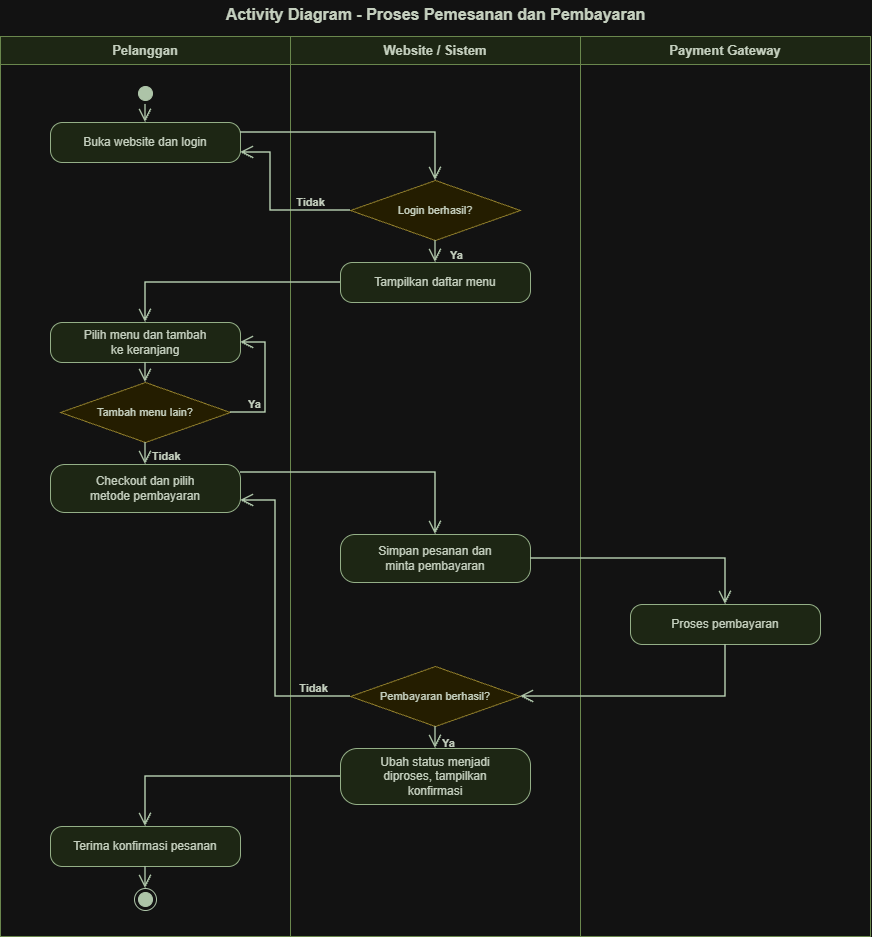

The diagram above was exported from draw.io. Its source (the exported page's mxGraphModel, read from the mxfile embedded in the PNG):
<mxGraphModel dx="774" dy="497" grid="1" gridSize="10" guides="1" tooltips="1" connect="1" arrows="1" fold="1" page="1" pageScale="1" pageWidth="950" pageHeight="1000" math="0" shadow="0">
  <root>
    <mxCell id="PzOKvT6RkzE011KsHW3U-0" />
    <mxCell id="PzOKvT6RkzE011KsHW3U-1" parent="PzOKvT6RkzE011KsHW3U-0" />
    <mxCell id="PzOKvT6RkzE011KsHW3U-2" parent="PzOKvT6RkzE011KsHW3U-1" style="text;html=1;align=center;verticalAlign=middle;fontSize=16;fontStyle=1;fontColor=#1E2B18;" value="Activity Diagram - Proses Pemesanan dan Pembayaran" vertex="1">
      <mxGeometry height="28" width="500" x="205" as="geometry" />
    </mxCell>
    <mxCell id="PzOKvT6RkzE011KsHW3U-3" parent="PzOKvT6RkzE011KsHW3U-1" style="swimlane;whiteSpace=wrap;html=1;startSize=28;fillColor=#E4EEDA;strokeColor=#6E8F4C;swimlaneFillColor=none;fontStyle=1;fontSize=13;fontColor=#1E2B18;" value="Pelanggan" vertex="1">
      <mxGeometry height="900" width="290" x="20" y="36" as="geometry" />
    </mxCell>
    <mxCell id="PzOKvT6RkzE011KsHW3U-4" parent="PzOKvT6RkzE011KsHW3U-1" style="swimlane;whiteSpace=wrap;html=1;startSize=28;fillColor=#E4EEDA;strokeColor=#6E8F4C;swimlaneFillColor=none;fontStyle=1;fontSize=13;fontColor=#1E2B18;" value="Website / Sistem" vertex="1">
      <mxGeometry height="900" width="290" x="310" y="36" as="geometry" />
    </mxCell>
    <mxCell id="PzOKvT6RkzE011KsHW3U-5" parent="PzOKvT6RkzE011KsHW3U-1" style="swimlane;whiteSpace=wrap;html=1;startSize=28;fillColor=#E4EEDA;strokeColor=#6E8F4C;swimlaneFillColor=none;fontStyle=1;fontSize=13;fontColor=#1E2B18;" value="Payment Gateway" vertex="1">
      <mxGeometry height="900" width="290" x="600" y="36" as="geometry" />
    </mxCell>
    <mxCell id="PzOKvT6RkzE011KsHW3U-6" parent="PzOKvT6RkzE011KsHW3U-1" style="ellipse;html=1;shape=startState;fillColor=#25401F;strokeColor=#25401F;" value="" vertex="1">
      <mxGeometry height="22" width="22" x="154" y="82" as="geometry" />
    </mxCell>
    <mxCell id="PzOKvT6RkzE011KsHW3U-7" parent="PzOKvT6RkzE011KsHW3U-1" style="rounded=1;arcSize=30;whiteSpace=wrap;html=1;fontSize=12;fontColor=#1E2B18;fillColor=#E4EEDA;strokeColor=#3D5C2E;" value="Buka website dan login" vertex="1">
      <mxGeometry height="40" width="190" x="70" y="122" as="geometry" />
    </mxCell>
    <mxCell id="PzOKvT6RkzE011KsHW3U-8" parent="PzOKvT6RkzE011KsHW3U-1" style="rhombus;whiteSpace=wrap;html=1;fontSize=12;fontColor=#1E2B18;fillColor=#FBF3D0;strokeColor=#A08A2E;fontSize=11;" value="Login berhasil?" vertex="1">
      <mxGeometry height="60" width="170" x="370" y="180" as="geometry" />
    </mxCell>
    <mxCell id="PzOKvT6RkzE011KsHW3U-9" parent="PzOKvT6RkzE011KsHW3U-1" style="rounded=1;arcSize=30;whiteSpace=wrap;html=1;fontSize=12;fontColor=#1E2B18;fillColor=#E4EEDA;strokeColor=#3D5C2E;" value="Tampilkan daftar menu" vertex="1">
      <mxGeometry height="40" width="190" x="360" y="262" as="geometry" />
    </mxCell>
    <mxCell id="PzOKvT6RkzE011KsHW3U-10" parent="PzOKvT6RkzE011KsHW3U-1" style="rounded=1;arcSize=30;whiteSpace=wrap;html=1;fontSize=12;fontColor=#1E2B18;fillColor=#E4EEDA;strokeColor=#3D5C2E;" value="Pilih menu dan tambah&lt;br&gt;ke keranjang" vertex="1">
      <mxGeometry height="40" width="190" x="70" y="322" as="geometry" />
    </mxCell>
    <mxCell id="PzOKvT6RkzE011KsHW3U-11" parent="PzOKvT6RkzE011KsHW3U-1" style="rhombus;whiteSpace=wrap;html=1;fontSize=12;fontColor=#1E2B18;fillColor=#FBF3D0;strokeColor=#A08A2E;fontSize=11;" value="Tambah menu lain?" vertex="1">
      <mxGeometry height="60" width="170" x="80" y="382" as="geometry" />
    </mxCell>
    <mxCell id="PzOKvT6RkzE011KsHW3U-12" parent="PzOKvT6RkzE011KsHW3U-1" style="rounded=1;arcSize=30;whiteSpace=wrap;html=1;fontSize=12;fontColor=#1E2B18;fillColor=#E4EEDA;strokeColor=#3D5C2E;" value="Checkout dan pilih&lt;br&gt;metode pembayaran" vertex="1">
      <mxGeometry height="48" width="190" x="70" y="464" as="geometry" />
    </mxCell>
    <mxCell id="PzOKvT6RkzE011KsHW3U-13" parent="PzOKvT6RkzE011KsHW3U-1" style="rounded=1;arcSize=30;whiteSpace=wrap;html=1;fontSize=12;fontColor=#1E2B18;fillColor=#E4EEDA;strokeColor=#3D5C2E;" value="Simpan pesanan dan&lt;br&gt;minta pembayaran" vertex="1">
      <mxGeometry height="48" width="190" x="360" y="534" as="geometry" />
    </mxCell>
    <mxCell id="PzOKvT6RkzE011KsHW3U-14" parent="PzOKvT6RkzE011KsHW3U-1" style="rounded=1;arcSize=30;whiteSpace=wrap;html=1;fontSize=12;fontColor=#1E2B18;fillColor=#E4EEDA;strokeColor=#3D5C2E;" value="Proses pembayaran" vertex="1">
      <mxGeometry height="40" width="190" x="650" y="604" as="geometry" />
    </mxCell>
    <mxCell id="PzOKvT6RkzE011KsHW3U-15" parent="PzOKvT6RkzE011KsHW3U-1" style="rhombus;whiteSpace=wrap;html=1;fontSize=12;fontColor=#1E2B18;fillColor=#FBF3D0;strokeColor=#A08A2E;fontSize=11;" value="Pembayaran berhasil?" vertex="1">
      <mxGeometry height="60" width="170" x="370" y="666" as="geometry" />
    </mxCell>
    <mxCell id="PzOKvT6RkzE011KsHW3U-16" parent="PzOKvT6RkzE011KsHW3U-1" style="rounded=1;arcSize=30;whiteSpace=wrap;html=1;fontSize=12;fontColor=#1E2B18;fillColor=#E4EEDA;strokeColor=#3D5C2E;" value="Ubah status menjadi&lt;br&gt;diproses, tampilkan&lt;br&gt;konfirmasi" vertex="1">
      <mxGeometry height="56" width="190" x="360" y="748" as="geometry" />
    </mxCell>
    <mxCell id="PzOKvT6RkzE011KsHW3U-17" parent="PzOKvT6RkzE011KsHW3U-1" style="rounded=1;arcSize=30;whiteSpace=wrap;html=1;fontSize=12;fontColor=#1E2B18;fillColor=#E4EEDA;strokeColor=#3D5C2E;" value="Terima konfirmasi pesanan" vertex="1">
      <mxGeometry height="40" width="190" x="70" y="826" as="geometry" />
    </mxCell>
    <mxCell id="PzOKvT6RkzE011KsHW3U-18" parent="PzOKvT6RkzE011KsHW3U-1" style="ellipse;html=1;shape=endState;fillColor=#25401F;strokeColor=#25401F;" value="" vertex="1">
      <mxGeometry height="22" width="22" x="154" y="888" as="geometry" />
    </mxCell>
    <mxCell id="PzOKvT6RkzE011KsHW3U-19" edge="1" parent="PzOKvT6RkzE011KsHW3U-1" source="PzOKvT6RkzE011KsHW3U-6" style="endArrow=open;endSize=10;html=1;rounded=0;strokeColor=#25401F;strokeWidth=1.5;exitX=0.5;exitY=1;exitPerimeter=0;entryX=0.5;entryY=0;entryPerimeter=0;" target="PzOKvT6RkzE011KsHW3U-7" value="">
      <mxGeometry relative="1" as="geometry" />
    </mxCell>
    <mxCell id="PzOKvT6RkzE011KsHW3U-20" edge="1" parent="PzOKvT6RkzE011KsHW3U-1" source="PzOKvT6RkzE011KsHW3U-7" style="endArrow=open;endSize=10;html=1;rounded=0;strokeColor=#25401F;strokeWidth=1.5;exitX=1;exitY=0.25;exitPerimeter=0;entryX=0.5;entryY=0;entryPerimeter=0;" target="PzOKvT6RkzE011KsHW3U-8" value="">
      <mxGeometry relative="1" as="geometry">
        <Array as="points">
          <mxPoint x="455" y="132" />
        </Array>
      </mxGeometry>
    </mxCell>
    <mxCell id="PzOKvT6RkzE011KsHW3U-21" edge="1" parent="PzOKvT6RkzE011KsHW3U-1" source="PzOKvT6RkzE011KsHW3U-8" style="endArrow=open;endSize=10;html=1;rounded=0;strokeColor=#25401F;strokeWidth=1.5;exitX=0.5;exitY=1;exitPerimeter=0;entryX=0.5;entryY=0;entryPerimeter=0;" target="PzOKvT6RkzE011KsHW3U-9" value="">
      <mxGeometry relative="1" as="geometry" />
    </mxCell>
    <mxCell id="PzOKvT6RkzE011KsHW3U-22" edge="1" parent="PzOKvT6RkzE011KsHW3U-1" source="PzOKvT6RkzE011KsHW3U-8" style="endArrow=open;endSize=10;html=1;rounded=0;strokeColor=#25401F;strokeWidth=1.5;exitX=0;exitY=0.5;exitPerimeter=0;entryX=1;entryY=0.75;entryPerimeter=0;" target="PzOKvT6RkzE011KsHW3U-7" value="">
      <mxGeometry relative="1" as="geometry">
        <Array as="points">
          <mxPoint x="290" y="210" />
          <mxPoint x="290" y="152" />
        </Array>
      </mxGeometry>
    </mxCell>
    <mxCell id="PzOKvT6RkzE011KsHW3U-23" edge="1" parent="PzOKvT6RkzE011KsHW3U-1" source="PzOKvT6RkzE011KsHW3U-9" style="endArrow=open;endSize=10;html=1;rounded=0;strokeColor=#25401F;strokeWidth=1.5;exitX=0;exitY=0.5;exitPerimeter=0;entryX=0.5;entryY=0;entryPerimeter=0;" target="PzOKvT6RkzE011KsHW3U-10" value="">
      <mxGeometry relative="1" as="geometry">
        <Array as="points">
          <mxPoint x="165" y="282" />
        </Array>
      </mxGeometry>
    </mxCell>
    <mxCell id="PzOKvT6RkzE011KsHW3U-24" edge="1" parent="PzOKvT6RkzE011KsHW3U-1" source="PzOKvT6RkzE011KsHW3U-10" style="endArrow=open;endSize=10;html=1;rounded=0;strokeColor=#25401F;strokeWidth=1.5;exitX=0.5;exitY=1;exitPerimeter=0;entryX=0.5;entryY=0;entryPerimeter=0;" target="PzOKvT6RkzE011KsHW3U-11" value="">
      <mxGeometry relative="1" as="geometry" />
    </mxCell>
    <mxCell id="PzOKvT6RkzE011KsHW3U-25" edge="1" parent="PzOKvT6RkzE011KsHW3U-1" source="PzOKvT6RkzE011KsHW3U-11" style="endArrow=open;endSize=10;html=1;rounded=0;strokeColor=#25401F;strokeWidth=1.5;exitX=0.5;exitY=1;exitPerimeter=0;entryX=0.5;entryY=0;entryPerimeter=0;" target="PzOKvT6RkzE011KsHW3U-12" value="">
      <mxGeometry relative="1" as="geometry" />
    </mxCell>
    <mxCell id="PzOKvT6RkzE011KsHW3U-26" edge="1" parent="PzOKvT6RkzE011KsHW3U-1" source="PzOKvT6RkzE011KsHW3U-11" style="endArrow=open;endSize=10;html=1;rounded=0;strokeColor=#25401F;strokeWidth=1.5;exitX=1;exitY=0.5;exitPerimeter=0;entryX=1;entryY=0.5;entryPerimeter=0;" target="PzOKvT6RkzE011KsHW3U-10" value="">
      <mxGeometry relative="1" as="geometry">
        <Array as="points">
          <mxPoint x="285" y="412" />
          <mxPoint x="285" y="342" />
        </Array>
      </mxGeometry>
    </mxCell>
    <mxCell id="PzOKvT6RkzE011KsHW3U-27" edge="1" parent="PzOKvT6RkzE011KsHW3U-1" source="PzOKvT6RkzE011KsHW3U-12" style="endArrow=open;endSize=10;html=1;rounded=0;strokeColor=#25401F;strokeWidth=1.5;exitX=1;exitY=0.1667;exitPerimeter=0;entryX=0.5;entryY=0;entryPerimeter=0;" target="PzOKvT6RkzE011KsHW3U-13" value="">
      <mxGeometry relative="1" as="geometry">
        <Array as="points">
          <mxPoint x="455" y="472" />
        </Array>
      </mxGeometry>
    </mxCell>
    <mxCell id="PzOKvT6RkzE011KsHW3U-28" edge="1" parent="PzOKvT6RkzE011KsHW3U-1" source="PzOKvT6RkzE011KsHW3U-13" style="endArrow=open;endSize=10;html=1;rounded=0;strokeColor=#25401F;strokeWidth=1.5;exitX=1;exitY=0.5;exitPerimeter=0;entryX=0.5;entryY=0;entryPerimeter=0;" target="PzOKvT6RkzE011KsHW3U-14" value="">
      <mxGeometry relative="1" as="geometry">
        <Array as="points">
          <mxPoint x="745" y="558" />
        </Array>
      </mxGeometry>
    </mxCell>
    <mxCell id="PzOKvT6RkzE011KsHW3U-29" edge="1" parent="PzOKvT6RkzE011KsHW3U-1" source="PzOKvT6RkzE011KsHW3U-14" style="endArrow=open;endSize=10;html=1;rounded=0;strokeColor=#25401F;strokeWidth=1.5;exitX=0.5;exitY=1;exitPerimeter=0;entryX=1;entryY=0.5;entryPerimeter=0;" target="PzOKvT6RkzE011KsHW3U-15" value="">
      <mxGeometry relative="1" as="geometry">
        <Array as="points">
          <mxPoint x="745" y="696" />
        </Array>
      </mxGeometry>
    </mxCell>
    <mxCell id="PzOKvT6RkzE011KsHW3U-30" edge="1" parent="PzOKvT6RkzE011KsHW3U-1" source="PzOKvT6RkzE011KsHW3U-15" style="endArrow=open;endSize=10;html=1;rounded=0;strokeColor=#25401F;strokeWidth=1.5;exitX=0.5;exitY=1;exitPerimeter=0;entryX=0.5;entryY=0;entryPerimeter=0;" target="PzOKvT6RkzE011KsHW3U-16" value="">
      <mxGeometry relative="1" as="geometry" />
    </mxCell>
    <mxCell id="PzOKvT6RkzE011KsHW3U-31" edge="1" parent="PzOKvT6RkzE011KsHW3U-1" source="PzOKvT6RkzE011KsHW3U-15" style="endArrow=open;endSize=10;html=1;rounded=0;strokeColor=#25401F;strokeWidth=1.5;exitX=0;exitY=0.5;exitPerimeter=0;entryX=1;entryY=0.75;entryPerimeter=0;" target="PzOKvT6RkzE011KsHW3U-12" value="">
      <mxGeometry relative="1" as="geometry">
        <Array as="points">
          <mxPoint x="295" y="696" />
          <mxPoint x="295" y="500" />
        </Array>
      </mxGeometry>
    </mxCell>
    <mxCell id="PzOKvT6RkzE011KsHW3U-32" edge="1" parent="PzOKvT6RkzE011KsHW3U-1" source="PzOKvT6RkzE011KsHW3U-16" style="endArrow=open;endSize=10;html=1;rounded=0;strokeColor=#25401F;strokeWidth=1.5;exitX=0;exitY=0.5;exitPerimeter=0;entryX=0.5;entryY=0;entryPerimeter=0;" target="PzOKvT6RkzE011KsHW3U-17" value="">
      <mxGeometry relative="1" as="geometry">
        <Array as="points">
          <mxPoint x="165" y="776" />
        </Array>
      </mxGeometry>
    </mxCell>
    <mxCell id="PzOKvT6RkzE011KsHW3U-33" edge="1" parent="PzOKvT6RkzE011KsHW3U-1" source="PzOKvT6RkzE011KsHW3U-17" style="endArrow=open;endSize=10;html=1;rounded=0;strokeColor=#25401F;strokeWidth=1.5;exitX=0.5;exitY=1;exitPerimeter=0;entryX=0.5;entryY=0;entryPerimeter=0;" target="PzOKvT6RkzE011KsHW3U-18" value="">
      <mxGeometry relative="1" as="geometry" />
    </mxCell>
    <mxCell id="PzOKvT6RkzE011KsHW3U-34" parent="PzOKvT6RkzE011KsHW3U-1" style="text;html=1;align=left;verticalAlign=top;fontSize=11;fontStyle=1;fontColor=#1E2B18;spacing=0;whiteSpace=nowrap;" value="Ya" vertex="1">
      <mxGeometry height="18" width="24.4" x="470" y="244" as="geometry" />
    </mxCell>
    <mxCell id="PzOKvT6RkzE011KsHW3U-35" parent="PzOKvT6RkzE011KsHW3U-1" style="text;html=1;align=center;verticalAlign=top;fontSize=11;fontStyle=1;fontColor=#1E2B18;spacing=0;whiteSpace=nowrap;" value="Tidak" vertex="1">
      <mxGeometry height="18" width="43" x="308.5" y="191" as="geometry" />
    </mxCell>
    <mxCell id="PzOKvT6RkzE011KsHW3U-36" parent="PzOKvT6RkzE011KsHW3U-1" style="text;html=1;align=left;verticalAlign=top;fontSize=11;fontStyle=1;fontColor=#1E2B18;spacing=0;whiteSpace=nowrap;" value="Tidak" vertex="1">
      <mxGeometry height="18" width="43" x="172" y="445" as="geometry" />
    </mxCell>
    <mxCell id="PzOKvT6RkzE011KsHW3U-37" parent="PzOKvT6RkzE011KsHW3U-1" style="text;html=1;align=left;verticalAlign=top;fontSize=11;fontStyle=1;fontColor=#1E2B18;spacing=0;whiteSpace=nowrap;" value="Ya" vertex="1">
      <mxGeometry height="18" width="24.4" x="268" y="393" as="geometry" />
    </mxCell>
    <mxCell id="PzOKvT6RkzE011KsHW3U-38" parent="PzOKvT6RkzE011KsHW3U-1" style="text;html=1;align=left;verticalAlign=top;fontSize=11;fontStyle=1;fontColor=#1E2B18;spacing=0;whiteSpace=nowrap;" value="Ya" vertex="1">
      <mxGeometry height="18" width="24.4" x="462" y="732" as="geometry" />
    </mxCell>
    <mxCell id="PzOKvT6RkzE011KsHW3U-39" parent="PzOKvT6RkzE011KsHW3U-1" style="text;html=1;align=center;verticalAlign=top;fontSize=11;fontStyle=1;fontColor=#1E2B18;spacing=0;whiteSpace=nowrap;" value="Tidak" vertex="1">
      <mxGeometry height="18" width="43" x="311.5" y="677" as="geometry" />
    </mxCell>
  </root>
</mxGraphModel>